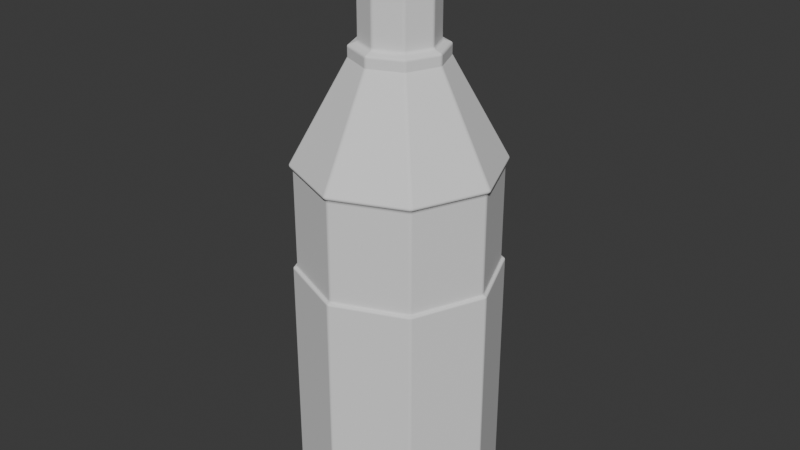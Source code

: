 # Source: Beacon_03.blend  (saved by Blender 5.2.45; exported with 4.5.12 LTS)
import bpy
from mathutils import Matrix  # noqa: F401  (used for matrix-valued properties, if any)

bpy.ops.wm.read_factory_settings(use_empty=True)
scene = bpy.context.scene
scene.name = 'Scene'

# ---- world
world_world = bpy.data.worlds.new('World'); scene.world = world_world
world_world.use_nodes = True; world_world.node_tree.nodes.clear()
_N = world_world.node_tree.nodes; _L = world_world.node_tree.links
n0 = _N.new('ShaderNodeOutputWorld'); n0.name = 'World Output'; n0.location = (200, 100)
n1 = _N.new('ShaderNodeBackground'); n1.name = 'Background'; n1.location = (-200, 100)
n1.inputs[0].default_value = (0.05088, 0.05088, 0.05088, 1.0)
_L.new(n1.outputs[0], n0.inputs[0])
n0.is_active_output = True
world_world.color = (0.05088, 0.05088, 0.05088)
world_world.sun_shadow_jitter_overblur = 0.0

# ---- meshes
me_cylinder = bpy.data.meshes.new('Cylinder')
me_cylinder.from_pydata([(3.089e-09, 0.6599, -1.272), (3.089e-09, 0.6359, 0.3329), (0.4666, 0.4666, -1.272), (0.4497, 0.4497, 0.3329), (0.6599, 2.661e-09, -1.272), (0.6359, 2.661e-09, 0.3329), (0.4666, -0.4666, -1.272), (0.4497, -0.4497, 0.3329), (3.089e-09, -0.6599, -1.272), (3.089e-09, -0.6359, 0.3329), (-0.4666, -0.4666, -1.272), (-0.4497, -0.4497, 0.3329), (-0.6599, 2.661e-09, -1.272), (-0.6359, 2.661e-09, 0.3329), (-0.4666, 0.4666, -1.272), (-0.4497, 0.4497, 0.3329), (0.4666, 0.4666, 0.3329), (3.089e-09, 0.6599, 0.3329), (0.6599, 2.661e-09, 0.3329), (0.4666, -0.4666, 0.3329), (3.089e-09, -0.6599, 0.3329), (-0.4666, -0.4666, 0.3329), (-0.6599, 2.661e-09, 0.3329), (-0.4666, 0.4666, 0.3329), (0.4497, 0.4497, 0.9891), (3.089e-09, 0.6359, 0.9891), (0.6359, 2.661e-09, 0.9891), (0.4497, -0.4497, 0.9891), (3.089e-09, -0.6359, 0.9891), (-0.4497, -0.4497, 0.9891), (-0.6359, 2.661e-09, 0.9891), (-0.4497, 0.4497, 0.9891), (0.4677, 0.4677, 1.011), (2.93e-09, 0.6615, 1.011), (0.6615, 2.661e-09, 1.011), (0.4677, -0.4677, 1.011), (2.93e-09, -0.6615, 1.011), (-0.4677, -0.4677, 1.011), (-0.6615, 2.661e-09, 1.011), (-0.4677, 0.4677, 1.011), (0.2127, 0.2127, 1.667), (2.564e-09, 0.3008, 1.667), (0.3008, 6.133e-09, 1.667), (0.2127, -0.2127, 1.667), (2.564e-09, -0.3008, 1.667), (-0.2127, -0.2127, 1.667), (-0.3008, 6.133e-09, 1.667), (-0.2127, 0.2127, 1.667), (0.2127, 0.2127, 1.737), (2.564e-09, 0.3008, 1.737), (0.3008, 6.133e-09, 1.737), (0.2127, -0.2127, 1.737), (2.564e-09, -0.3008, 1.737), (-0.2127, -0.2127, 1.737), (-0.3008, 6.133e-09, 1.737), (-0.2127, 0.2127, 1.737), (0.1723, 0.1723, 1.756), (3.739e-09, 0.2437, 1.756), (0.2437, 6.815e-09, 1.756), (0.1723, -0.1723, 1.756), (3.739e-09, -0.2437, 1.756), (-0.1723, -0.1723, 1.756), (-0.2437, 6.815e-09, 1.756), (-0.1723, 0.1723, 1.756), (0.1723, 0.1723, 2.195), (2.272e-08, 0.2437, 2.195), (0.2437, 6.815e-09, 2.195), (0.1723, -0.1723, 2.195), (2.272e-08, -0.2437, 2.195), (-0.1723, -0.1723, 2.195), (-0.2437, 6.815e-09, 2.195), (-0.1723, 0.1723, 2.195), (0.2127, 0.2127, 2.212), (2.564e-08, 0.3008, 2.212), (0.3008, 6.133e-09, 2.212), (0.2127, -0.2127, 2.212), (2.564e-08, -0.3008, 2.212), (-0.2127, -0.2127, 2.212), (-0.3008, 6.133e-09, 2.212), (-0.2127, 0.2127, 2.212), (0.01841, 0.01841, 2.454), (2.862e-08, 0.02603, 2.454), (0.02603, 9.802e-09, 2.454), (0.01841, -0.01841, 2.454), (2.862e-08, -0.02603, 2.454), (-0.01841, -0.01841, 2.454), (-0.02603, 9.802e-09, 2.454), (-0.01841, 0.01841, 2.454)], [], [(0, 17, 16, 2), (2, 16, 18, 4), (4, 18, 19, 6), (6, 19, 20, 8), (8, 20, 21, 10), (10, 21, 22, 12), (9, 7, 27, 28), (12, 22, 23, 14), (14, 23, 17, 0), (0, 2, 4, 6, 8, 10, 12, 14), (1, 3, 16, 17), (3, 5, 18, 16), (5, 7, 19, 18), (7, 9, 20, 19), (9, 11, 21, 20), (11, 13, 22, 21), (13, 15, 23, 22), (15, 1, 17, 23), (25, 31, 39, 33), (5, 3, 24, 26), (15, 13, 30, 31), (11, 9, 28, 29), (7, 5, 26, 27), (3, 1, 25, 24), (1, 15, 31, 25), (13, 11, 29, 30), (35, 34, 42, 43), (30, 29, 37, 38), (28, 27, 35, 36), (26, 24, 32, 34), (31, 30, 38, 39), (29, 28, 36, 37), (27, 26, 34, 35), (24, 25, 33, 32), (47, 46, 54, 55), (32, 33, 41, 40), (33, 39, 47, 41), (38, 37, 45, 46), (36, 35, 43, 44), (34, 32, 40, 42), (39, 38, 46, 47), (37, 36, 44, 45), (52, 51, 59, 60), (45, 44, 52, 53), (43, 42, 50, 51), (40, 41, 49, 48), (41, 47, 55, 49), (46, 45, 53, 54), (44, 43, 51, 52), (42, 40, 48, 50), (57, 63, 71, 65), (50, 48, 56, 58), (55, 54, 62, 63), (53, 52, 60, 61), (51, 50, 58, 59), (48, 49, 57, 56), (49, 55, 63, 57), (54, 53, 61, 62), (69, 68, 76, 77), (62, 61, 69, 70), (60, 59, 67, 68), (58, 56, 64, 66), (63, 62, 70, 71), (61, 60, 68, 69), (59, 58, 66, 67), (56, 57, 65, 64), (79, 78, 86, 87), (67, 66, 74, 75), (64, 65, 73, 72), (65, 71, 79, 73), (70, 69, 77, 78), (68, 67, 75, 76), (66, 64, 72, 74), (71, 70, 78, 79), (80, 81, 87, 86, 85, 84, 83, 82), (77, 76, 84, 85), (75, 74, 82, 83), (72, 73, 81, 80), (73, 79, 87, 81), (78, 77, 85, 86), (76, 75, 83, 84), (74, 72, 80, 82)])
_uv = me_cylinder.uv_layers.new(name='UVMap')
_uv.uv.foreach_set('vector', [0.0001971, 0.0001972, 0.5, 0.0001971, 0.5, 0.1251, 0.0001971, 0.1251, 0.0001971, 0.1251, 0.5, 0.1251, 0.5, 0.2501, 0.0001971, 0.2501, 0.0001971, 0.2501, 0.5, 0.2501, 0.5, 0.375, 0.0001972, 0.375, 0.0001972, 0.375, 0.5, 0.375, 0.5, 0.5, 0.0001972, 0.5, 0.0001972, 0.5, 0.5, 0.5, 0.5, 0.625, 0.0001972, 0.625, 0.0001972, 0.625, 0.5, 0.625, 0.5, 0.7499, 0.0001972, 0.7499, 0.6927, 0.2751, 0.7721, 0.354, 0.6741, 0.3928, 0.6512, 0.3713, 0.0001972, 0.7499, 0.5, 0.7499, 0.5, 0.8749, 0.0001972, 0.8749, 0.0001972, 0.8749, 0.5, 0.8749, 0.5, 0.9998, 0.0001972, 0.9998, 0.9401, 0.02318, 0.9401, 0.04287, 0.954, 0.05678, 0.9737, 0.05678, 0.9876, 0.04287, 0.9876, 0.02318, 0.9737, 0.009265, 0.954, 0.009265, 0.8267, 0.2023, 0.8283, 0.2708, 0.8254, 0.272, 0.8237, 0.2011, 0.8283, 0.2708, 0.8771, 0.3171, 0.8759, 0.32, 0.8254, 0.272, 0.8771, 0.3171, 0.944, 0.3162, 0.9451, 0.3191, 0.8759, 0.32, 0.944, 0.3162, 0.9916, 0.2683, 0.9945, 0.2696, 0.9451, 0.3191, 0.9916, 0.2683, 0.9915, 0.2004, 0.9945, 0.1993, 0.9945, 0.2696, 0.9915, 0.2004, 0.9433, 0.1525, 0.9447, 0.1496, 0.9945, 0.1993, 0.9433, 0.1525, 0.8746, 0.1524, 0.8732, 0.1487, 0.9447, 0.1496, 0.8746, 0.1524, 0.8267, 0.2023, 0.8237, 0.2011, 0.8732, 0.1487, 0.8028, 0.1335, 0.7656, 0.09418, 0.7691, 0.09263, 0.805, 0.1294, 0.7737, 0.4651, 0.6968, 0.546, 0.6568, 0.4479, 0.6763, 0.4236, 0.5004, 0.4692, 0.5006, 0.3552, 0.599, 0.3981, 0.6014, 0.4294, 0.58, 0.2752, 0.6927, 0.2751, 0.6512, 0.3713, 0.6188, 0.3736, 0.7721, 0.354, 0.7737, 0.4651, 0.6763, 0.4236, 0.6741, 0.3928, 0.6968, 0.546, 0.5833, 0.5487, 0.6245, 0.4505, 0.6568, 0.4479, 0.5833, 0.5487, 0.5004, 0.4692, 0.6014, 0.4294, 0.6245, 0.4505, 0.5006, 0.3552, 0.58, 0.2752, 0.6188, 0.3736, 0.599, 0.3981, 0.8927, 0.04173, 0.8918, 0.09266, 0.8479, 0.07308, 0.848, 0.05964, 0.7656, 0.04, 0.8028, 0.0001971, 0.8044, 0.003858, 0.7697, 0.04104, 0.859, 0.0004622, 0.8956, 0.04054, 0.8927, 0.04173, 0.8573, 0.004487, 0.8954, 0.09386, 0.8588, 0.1333, 0.8576, 0.1295, 0.8918, 0.09266, 0.7656, 0.09418, 0.7656, 0.04, 0.7697, 0.04104, 0.7691, 0.09263, 0.8028, 0.0001971, 0.859, 0.0004622, 0.8573, 0.004487, 0.8044, 0.003858, 0.8956, 0.04054, 0.8954, 0.09386, 0.8918, 0.09266, 0.8927, 0.04173, 0.8588, 0.1333, 0.8028, 0.1335, 0.805, 0.1294, 0.8576, 0.1295, 0.5004, 0.196, 0.5014, 0.08549, 0.5333, 0.09521, 0.5332, 0.1809, 0.8576, 0.1295, 0.805, 0.1294, 0.8248, 0.08376, 0.8394, 0.08335, 0.805, 0.1294, 0.7691, 0.09263, 0.8151, 0.07395, 0.8248, 0.08376, 0.7697, 0.04104, 0.8044, 0.003858, 0.8234, 0.05013, 0.8153, 0.06026, 0.8573, 0.004487, 0.8927, 0.04173, 0.848, 0.05964, 0.8382, 0.04979, 0.8918, 0.09266, 0.8576, 0.1295, 0.8394, 0.08335, 0.8479, 0.07308, 0.7691, 0.09263, 0.7697, 0.04104, 0.8153, 0.06026, 0.8151, 0.07395, 0.8044, 0.003858, 0.8573, 0.004487, 0.8382, 0.04979, 0.8234, 0.05013, 0.6761, 0.03159, 0.7371, 0.09249, 0.7182, 0.09983, 0.669, 0.0517, 0.5669, 0.003505, 0.6858, 0.0001972, 0.6761, 0.03159, 0.5867, 0.03323, 0.7652, 0.07926, 0.7652, 0.1877, 0.7375, 0.1766, 0.7371, 0.09249, 0.6971, 0.2709, 0.5795, 0.2747, 0.5938, 0.2417, 0.6822, 0.2396, 0.5795, 0.2747, 0.5004, 0.196, 0.5332, 0.1809, 0.5938, 0.2417, 0.5014, 0.08549, 0.5669, 0.003505, 0.5867, 0.03323, 0.5333, 0.09521, 0.6858, 0.0001972, 0.7652, 0.07926, 0.7371, 0.09249, 0.6761, 0.03159, 0.7652, 0.1877, 0.6971, 0.2709, 0.6822, 0.2396, 0.7375, 0.1766, 0.565, 0.775, 0.5004, 0.7085, 0.6189, 0.6639, 0.6238, 0.6637, 0.7375, 0.1766, 0.6822, 0.2396, 0.6749, 0.2182, 0.7196, 0.1672, 0.5332, 0.1809, 0.5333, 0.09521, 0.5555, 0.1031, 0.5566, 0.1719, 0.5867, 0.03323, 0.6761, 0.03159, 0.669, 0.0517, 0.5988, 0.0532, 0.7371, 0.09249, 0.7375, 0.1766, 0.7196, 0.1672, 0.7182, 0.09983, 0.6822, 0.2396, 0.5938, 0.2417, 0.6054, 0.2201, 0.6749, 0.2182, 0.5938, 0.2417, 0.5332, 0.1809, 0.5566, 0.1719, 0.6054, 0.2201, 0.5333, 0.09521, 0.5867, 0.03323, 0.5988, 0.0532, 0.5555, 0.1031, 0.8248, 0.3478, 0.8756, 0.3204, 0.8783, 0.3357, 0.8428, 0.3588, 0.5007, 0.6155, 0.5606, 0.5492, 0.6114, 0.6565, 0.614, 0.6602, 0.6556, 0.5491, 0.7208, 0.6155, 0.6178, 0.6517, 0.6133, 0.6527, 0.7208, 0.7066, 0.659, 0.7743, 0.6249, 0.659, 0.6226, 0.6542, 0.5004, 0.7085, 0.5007, 0.6155, 0.614, 0.6602, 0.6189, 0.6639, 0.5606, 0.5492, 0.6556, 0.5491, 0.6133, 0.6527, 0.6114, 0.6565, 0.7208, 0.6155, 0.7208, 0.7066, 0.6226, 0.6542, 0.6178, 0.6517, 0.659, 0.7743, 0.565, 0.775, 0.6238, 0.6637, 0.6249, 0.659, 0.8632, 0.4352, 0.8374, 0.4011, 0.8841, 0.3868, 0.8871, 0.3912, 0.9207, 0.3327, 0.9511, 0.3648, 0.938, 0.3697, 0.9151, 0.3423, 0.9511, 0.414, 0.9134, 0.4522, 0.907, 0.4363, 0.9368, 0.408, 0.9134, 0.4522, 0.8531, 0.4546, 0.8632, 0.4352, 0.907, 0.4363, 0.8237, 0.4047, 0.8248, 0.3478, 0.8428, 0.3588, 0.8374, 0.4011, 0.8756, 0.3204, 0.9207, 0.3327, 0.9151, 0.3423, 0.8783, 0.3357, 0.9511, 0.3648, 0.9511, 0.414, 0.9368, 0.408, 0.938, 0.3697, 0.8531, 0.4546, 0.8237, 0.4047, 0.8374, 0.4011, 0.8632, 0.4352, 0.8965, 0.3887, 0.8924, 0.3918, 0.8871, 0.3912, 0.8841, 0.3868, 0.885, 0.3816, 0.8893, 0.3789, 0.894, 0.3799, 0.8972, 0.3837, 0.8428, 0.3588, 0.8783, 0.3357, 0.8893, 0.3789, 0.885, 0.3816, 0.9151, 0.3423, 0.938, 0.3697, 0.8972, 0.3837, 0.894, 0.3799, 0.9368, 0.408, 0.907, 0.4363, 0.8924, 0.3918, 0.8965, 0.3887, 0.907, 0.4363, 0.8632, 0.4352, 0.8871, 0.3912, 0.8924, 0.3918, 0.8374, 0.4011, 0.8428, 0.3588, 0.885, 0.3816, 0.8841, 0.3868, 0.8783, 0.3357, 0.9151, 0.3423, 0.894, 0.3799, 0.8893, 0.3789, 0.938, 0.3697, 0.9368, 0.408, 0.8965, 0.3887, 0.8972, 0.3837])
me_cylinder.update()

# ---- objects
ob_cylinder = bpy.data.objects.new('Cylinder', me_cylinder)

# ---- transforms, parenting, visibility, modifiers, constraints
ob_cylinder.location = (0.0, 0.0, 0.7133)
ob_cylinder.scale = (2.489, 2.489, 2.489)
_m = ob_cylinder.modifiers.new('Bevel', 'BEVEL')
_m.width = 0.03
_m.width_pct = 0.03
_m.segments = 3

# ---- collection membership
scene.collection.objects.link(ob_cylinder)

# ---- scene / render settings (as saved in the file)
scene.frame_start = 1; scene.frame_end = 250; scene.frame_set(1)
scene.render.engine = 'BLENDER_EEVEE_NEXT'
scene.render.bake_bias = 0.0
scene.render.bake_samples = 0
scene.render.compositor_device = 'GPU'
scene.eevee.use_volume_custom_range = False
scene.eevee.fast_gi_thickness_near = 0.1
scene.eevee.fast_gi_thickness_far = 0.0
scene.eevee.ray_tracing_options.screen_trace_thickness = 0.1
bpy.context.view_layer.update()

# ---- added for rendering (the .blend has no active camera and no usable light): camera, sun
cam_auto = bpy.data.cameras.new('AutoCamera')
cam_auto.lens = 50.0
cam_auto.sensor_width = 36.0
cam_auto.clip_end = 1000.0
ob_auto_camera = bpy.data.objects.new('AutoCamera', cam_auto)
scene.collection.objects.link(ob_auto_camera)
ob_auto_camera.location = (9.58941, -11.5073, 9.85503)
ob_auto_camera.rotation_euler = (1.09748, -7.21219e-08, 0.694738)
scene.camera = ob_auto_camera
light_auto_sun = bpy.data.lights.new('AutoSun', 'SUN')
light_auto_sun.energy = 3.0
light_auto_sun.angle = 0.0523599
ob_auto_sun = bpy.data.objects.new('AutoSun', light_auto_sun)
scene.collection.objects.link(ob_auto_sun)
ob_auto_sun.rotation_euler = (0.872665, 0.174533, 0.523599)
bpy.context.view_layer.update()
